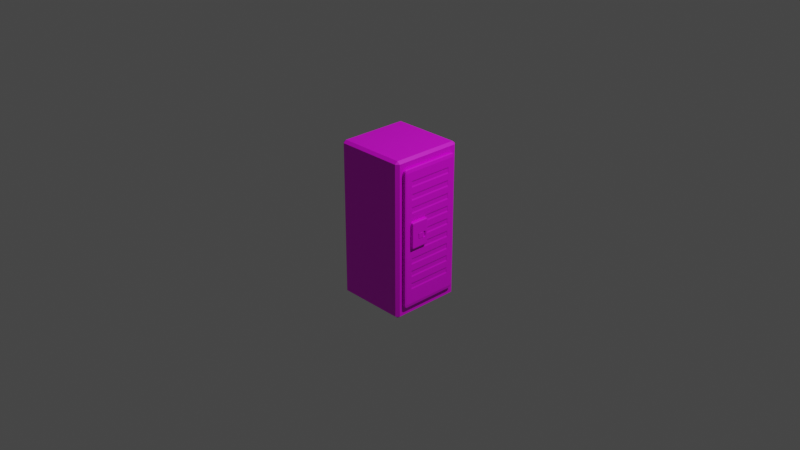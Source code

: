 # Source: toilet.blend  (saved by Blender 3.4.6; exported with 4.5.12 LTS)
import bpy
from mathutils import Matrix  # noqa: F401  (used for matrix-valued properties, if any)

bpy.ops.wm.read_factory_settings(use_empty=True)
scene = bpy.context.scene
scene.name = 'Scene'

# ---- collections
col_collection = bpy.data.collections.new('Collection'); scene.collection.children.link(col_collection)

# ---- images (referenced by path relative to the original .blend; pixels are not part of the script)
import os
ASSET_DIR = os.environ.get("B2B_ASSET_DIR", "")  # directory of the original .blend (textures are referenced by path, not embedded)
HERE = os.path.dirname(os.path.abspath(__file__))  # packed textures are extracted next to this script under _unpacked/

def load_image(name, relpath, width, height, colorspace="sRGB"):
    """Load a texture the original file referenced (path relative to the .blend, or extracted next to this script)."""
    p = next((c for c in (os.path.join(HERE, relpath), os.path.join(ASSET_DIR, relpath)) if relpath and os.path.exists(c)), "")
    if p:
        img = bpy.data.images.load(p, check_existing=True)
        img.name = name
    else:  # same state as the original file: an image datablock whose file is absent (Cycles renders it pink)
        img = bpy.data.images.new(name, width, height)
        img.source = "FILE"
        img.filepath = "//" + (relpath or name)
    img.colorspace_settings.name = colorspace
    return img
img_color_palette_png = load_image('color_palette.png', 'spatial-unity-starter-template-main/Assets/Space_hari/prehub/color_palette.png', 1024, 1024, 'sRGB')

# ---- materials (node trees are filled in below, after node groups)
mat_x = bpy.data.materials.new('マテリアル')
mat_x.use_transparent_shadow = False

# ---- material node trees
mat_x.use_nodes = True; mat_x.node_tree.nodes.clear()
_N = mat_x.node_tree.nodes; _L = mat_x.node_tree.links
n0 = _N.new('ShaderNodeBsdfPrincipled'); n0.name = 'プリンシプルBSDF'; n0.location = (10, 300)
n0.distribution = 'GGX'
n0.subsurface_method = 'RANDOM_WALK_SKIN'
n0.inputs[3].default_value = 1.45
n0.inputs[27].default_value = (0.0, 0.0, 0.0, 1.0)
n0.inputs[28].default_value = 1.0
n1 = _N.new('ShaderNodeOutputMaterial'); n1.name = 'マテリアル出力'; n1.location = (300, 300)
n2 = _N.new('ShaderNodeTexImage'); n2.name = '画像テクスチャ'; n2.location = (-280, 280)
n2.image = img_color_palette_png
_L.new(n0.outputs[0], n1.inputs[0])
_L.new(n2.outputs[0], n0.inputs[0])
n1.is_active_output = True

# ---- world
world_world = bpy.data.worlds.new('World'); scene.world = world_world
world_world.use_nodes = True; world_world.node_tree.nodes.clear()
_N = world_world.node_tree.nodes; _L = world_world.node_tree.links
n0 = _N.new('ShaderNodeOutputWorld'); n0.name = 'World Output'; n0.location = (300, 300)
n1 = _N.new('ShaderNodeBackground'); n1.name = 'Background'; n1.location = (10, 300)
n1.inputs[0].default_value = (0.05088, 0.05088, 0.05088, 1.0)
_L.new(n1.outputs[0], n0.inputs[0])
n0.is_active_output = True
world_world.color = (0.05088, 0.05088, 0.05088)
world_world.use_sun_shadow = False
world_world.sun_shadow_jitter_overblur = 0.0

# ---- cameras
cam_camera = bpy.data.cameras.new('Camera')
cam_camera.clip_end = 100.0
cam_camera.ortho_scale = 7.314

# ---- lights
light_light = bpy.data.lights.new('Light', 'POINT')
light_light.transmission_factor = 0.0
light_light.energy = 1000.0
light_light.shadow_soft_size = 0.1
light_light.shadow_maximum_resolution = 0.006
light_light.use_absolute_resolution = True

# ---- meshes
me_cube = bpy.data.meshes.new('Cube')
me_cube.from_pydata([(0.9204, 1.0, 0.9204), (0.9204, 0.9204, 0.95), (0.9204, 0.9204, -0.95), (0.9204, 1.0, -0.9204), (0.9204, -0.9204, 0.95), (0.9204, -1.0, 0.9204), (0.9204, -1.0, -0.9204), (0.9204, -0.9204, -0.95), (-0.9204, 1.0, 0.9204), (-1.0, 0.9204, 0.9204), (-0.9204, 0.9204, 0.95), (-1.0, 0.9204, -0.9204), (-0.9204, 1.0, -0.9204), (-0.9204, 0.9204, -0.95), (-1.0, -0.9204, 0.9204), (-0.9204, -1.0, 0.9204), (-0.9204, -0.9204, 0.95), (-0.9204, -0.9204, -0.95), (-0.9204, -1.0, -0.9204), (-1.0, -0.9204, -0.9204), (1.0, 0.9204, 0.9204), (1.0, 0.9204, -0.9204), (1.0, -0.9204, -0.9204), (1.0, -0.9204, 0.9204)], [], [(13, 2, 7, 17), (19, 14, 9, 11), (6, 5, 15, 18), (1, 10, 16, 4), (0, 1, 20), (2, 3, 21), (23, 4, 5), (22, 6, 7), (8, 9, 10), (11, 12, 13), (14, 15, 16), (17, 18, 19), (13, 17, 19, 11), (2, 13, 12, 3), (20, 21, 3, 0), (18, 15, 14, 19), (5, 6, 22, 23), (8, 12, 11, 9), (4, 16, 15, 5), (1, 4, 23, 20), (17, 7, 6, 18), (16, 10, 9, 14), (10, 1, 0, 8), (7, 2, 21, 22), (12, 8, 0, 3), (20, 23, 22, 21)])
_uv = me_cube.uv_layers.new(name='UVMap')
_uv.uv.foreach_set('vector', [0.211, 0.3643, 0.212, 0.3643, 0.212, 0.3654, 0.211, 0.3654, 0.2121, 0.362, 0.2132, 0.362, 0.2132, 0.3631, 0.2121, 0.3631, 0.2121, 0.3655, 0.2132, 0.3655, 0.2132, 0.3665, 0.2121, 0.3665, 0.2133, 0.3643, 0.2143, 0.3643, 0.2143, 0.3654, 0.2133, 0.3654, 0.2132, 0.3642, 0.2132, 0.3642, 0.2132, 0.3643, 0.212, 0.3643, 0.212, 0.3643, 0.2121, 0.3643, 0.2132, 0.3654, 0.2132, 0.3655, 0.2132, 0.3655, 0.2121, 0.3654, 0.212, 0.3654, 0.212, 0.3654, 0.2132, 0.3631, 0.2132, 0.3631, 0.2132, 0.3631, 0.2109, 0.3643, 0.211, 0.3643, 0.211, 0.3643, 0.2132, 0.362, 0.2132, 0.3619, 0.2132, 0.362, 0.211, 0.3654, 0.211, 0.3654, 0.2109, 0.3654, 0.211, 0.3643, 0.211, 0.3654, 0.2109, 0.3654, 0.2109, 0.3643, 0.212, 0.3643, 0.211, 0.3643, 0.211, 0.3643, 0.212, 0.3643, 0.2132, 0.3643, 0.2121, 0.3643, 0.2121, 0.3642, 0.2132, 0.3642, 0.2121, 0.3619, 0.2132, 0.3619, 0.2132, 0.362, 0.2121, 0.362, 0.2132, 0.3655, 0.2121, 0.3655, 0.2121, 0.3654, 0.2132, 0.3654, 0.2132, 0.3631, 0.2121, 0.3631, 0.2121, 0.3631, 0.2132, 0.3631, 0.2132, 0.3655, 0.2132, 0.3665, 0.2132, 0.3665, 0.2132, 0.3655, 0.2133, 0.3643, 0.2133, 0.3654, 0.2132, 0.3654, 0.2132, 0.3643, 0.211, 0.3654, 0.212, 0.3654, 0.212, 0.3654, 0.211, 0.3654, 0.2132, 0.362, 0.2132, 0.3631, 0.2132, 0.3631, 0.2132, 0.362, 0.2132, 0.3631, 0.2132, 0.3642, 0.2132, 0.3642, 0.2132, 0.3631, 0.212, 0.3654, 0.212, 0.3643, 0.2121, 0.3643, 0.2121, 0.3654, 0.2121, 0.3631, 0.2132, 0.3631, 0.2132, 0.3642, 0.2121, 0.3642, 0.2132, 0.3643, 0.2132, 0.3654, 0.2121, 0.3654, 0.2121, 0.3643])
me_cube.materials.append(mat_x)
me_cube.use_mirror_vertex_groups = False
me_cube.update()
me_x = bpy.data.meshes.new('立方体')
me_x.from_pydata([(0.2851, -0.8827, -0.8538), (-0.0164, -0.95, -0.8799), (0.1981, -0.9419, -0.878), (0.2851, -0.8255, -0.8791), (-0.0164, -0.8643, -0.9274), (0.1981, -0.8637, -0.9193), (0.2851, -0.8781, -0.8636), (-0.0164, -0.9385, -0.9036), (0.1981, -0.9324, -0.8978), (0.2851, -0.8597, -0.8739), (-0.0164, -0.9072, -0.921), (0.1981, -0.9045, -0.9133), (0.2851, -0.8255, 0.9086), (-0.0164, -0.8643, 0.9569), (0.1981, -0.8637, 0.9488), (0.2851, -0.8827, 0.8833), (-0.0164, -0.95, 0.9093), (0.1981, -0.9419, 0.9075), (0.2851, -0.8597, 0.9034), (-0.0164, -0.9072, 0.9505), (0.1981, -0.9045, 0.9427), (0.2851, -0.8781, 0.893), (-0.0164, -0.9385, 0.9331), (0.1981, -0.9324, 0.9273), (0.2851, 0.8255, -0.8791), (-0.0164, 0.8643, -0.9274), (0.1981, 0.8637, -0.9193), (0.2851, 0.8827, -0.8538), (-0.0164, 0.95, -0.8799), (0.1981, 0.9419, -0.878), (0.2851, 0.8597, -0.8739), (-0.0164, 0.9072, -0.921), (0.1981, 0.9045, -0.9133), (0.2851, 0.8781, -0.8636), (-0.0164, 0.9385, -0.9036), (0.1981, 0.9324, -0.8978), (0.2851, 0.8827, 0.8833), (-0.0164, 0.95, 0.9093), (0.1981, 0.9419, 0.9075), (0.2851, 0.8255, 0.9086), (-0.0164, 0.8643, 0.9569), (0.1981, 0.8637, 0.9488), (0.2851, 0.8781, 0.893), (-0.0164, 0.9385, 0.9331), (0.1981, 0.9324, 0.9273), (0.2851, 0.8597, 0.9034), (-0.0164, 0.9072, 0.9505), (0.1981, 0.9045, 0.9427), (-0.2565, -0.8627, -0.9049), (-0.1903, -0.8639, -0.9209), (-0.2565, -0.9275, -0.8747), (-0.1903, -0.9435, -0.8784), (-0.2565, -0.8998, -0.8994), (-0.1903, -0.905, -0.9148), (-0.2565, -0.9214, -0.8874), (-0.1903, -0.9336, -0.899), (-0.2565, -0.9275, 0.9042), (-0.1903, -0.9435, 0.9079), (-0.2565, -0.8627, 0.9343), (-0.1903, -0.8639, 0.9504), (-0.2565, -0.9214, 0.9169), (-0.1903, -0.9336, 0.9284), (-0.2565, -0.8998, 0.9288), (-0.1903, -0.905, 0.9442), (-0.2565, 0.9275, -0.8747), (-0.1903, 0.9435, -0.8784), (-0.2565, 0.8627, -0.9049), (-0.1903, 0.8639, -0.9209), (-0.2565, 0.9214, -0.8874), (-0.1903, 0.9336, -0.899), (-0.2565, 0.8998, -0.8994), (-0.1903, 0.905, -0.9148), (-0.2565, 0.8627, 0.9343), (-0.1903, 0.8639, 0.9504), (-0.2565, 0.9275, 0.9042), (-0.1903, 0.9435, 0.9079), (-0.2565, 0.8998, 0.9288), (-0.1903, 0.905, 0.9442), (-0.2565, 0.9214, 0.9169), (-0.1903, 0.9336, 0.9284), (0.2851, -0.7061, -0.8538), (0.2851, 0.7061, -0.8538), (0.2851, -0.7061, 0.8833), (0.2851, 0.7061, 0.8833), (0.2057, -0.688, 0.7277), (0.2057, 0.688, 0.7277), (0.2057, -0.688, 0.554), (0.2057, 0.688, 0.554), (0.2057, -0.688, 0.3803), (0.2057, 0.688, 0.3803), (0.2057, -0.688, 0.2066), (0.2057, 0.688, 0.2066), (0.2057, -0.688, 0.03287), (0.2057, 0.688, 0.03287), (0.2057, -0.688, -0.1408), (0.2057, 0.688, -0.1408), (0.2057, -0.688, -0.3146), (0.2057, 0.688, -0.3146), (0.2057, -0.688, -0.4883), (0.2057, 0.688, -0.4883), (0.2057, -0.688, -0.662), (0.2057, 0.688, -0.662), (0.2057, -0.688, 0.7783), (0.2057, 0.688, 0.7783), (0.2057, -0.688, 0.6046), (0.2057, 0.688, 0.6046), (0.2057, -0.688, 0.4309), (0.2057, 0.688, 0.4309), (0.2057, -0.688, 0.2571), (0.2057, 0.688, 0.2571), (0.2057, -0.688, 0.08344), (0.2057, 0.688, 0.08344), (0.2057, -0.688, -0.09027), (0.2057, 0.688, -0.09027), (0.2057, -0.688, -0.264), (0.2057, 0.688, -0.264), (0.2057, -0.688, -0.4377), (0.2057, 0.688, -0.4377), (0.2057, -0.688, -0.6114), (0.2057, 0.688, -0.6114), (0.2851, -0.7061, -0.767), (0.2851, 0.7061, -0.767), (0.2851, -0.7061, 0.7096), (0.2851, 0.7061, 0.7096), (0.2851, -0.7061, 0.5359), (0.2851, 0.7061, 0.5359), (0.2851, -0.7061, 0.3621), (0.2851, 0.7061, 0.3621), (0.2851, -0.7061, 0.1884), (0.2851, 0.7061, 0.1884), (0.2851, -0.7061, 0.01473), (0.2851, 0.7061, 0.01473), (0.2851, -0.7061, -0.159), (0.2851, 0.7061, -0.159), (0.2851, -0.7061, -0.3327), (0.2851, 0.7061, -0.3327), (0.2851, -0.7061, -0.5064), (0.2851, 0.7061, -0.5064), (0.2851, -0.7061, -0.6801), (0.2851, 0.7061, -0.6801), (0.2851, -0.7061, 0.7964), (0.2851, 0.7061, 0.7964), (0.2851, -0.7061, 0.6227), (0.2851, 0.7061, 0.6227), (0.2851, -0.7061, 0.449), (0.2851, 0.7061, 0.449), (0.2851, -0.7061, 0.2753), (0.2851, 0.7061, 0.2753), (0.2851, -0.7061, 0.1016), (0.2851, 0.7061, 0.1016), (0.2851, -0.7061, -0.07213), (0.2851, 0.7061, -0.07213), (0.2851, -0.7061, -0.2458), (0.2851, 0.7061, -0.2458), (0.2851, -0.7061, -0.4195), (0.2851, 0.7061, -0.4195), (0.2851, -0.7061, -0.5933), (0.2851, 0.7061, -0.5933)], [], [(39, 12, 18, 21, 15, 82, 83, 36, 42, 45), (59, 63, 19, 13), (63, 61, 22, 19), (57, 51, 1, 16), (79, 77, 46, 43), (75, 79, 43, 37), (71, 69, 34, 31), (49, 4, 10, 53), (49, 67, 25, 4), (65, 75, 37, 28), (51, 55, 7, 1), (61, 57, 16, 22), (69, 65, 28, 34), (77, 73, 40, 46), (48, 52, 54, 50, 56, 60, 62, 58, 72, 76, 78, 74, 64, 68, 70, 66), (30, 24, 26, 32), (32, 26, 25, 31), (33, 30, 32, 35), (35, 32, 31, 34), (27, 33, 35, 29), (29, 35, 34, 28), (39, 45, 47, 41), (41, 47, 46, 40), (45, 42, 44, 47), (47, 44, 43, 46), (42, 36, 38, 44), (44, 38, 37, 43), (3, 9, 11, 5), (5, 11, 10, 4), (9, 6, 8, 11), (11, 8, 7, 10), (6, 0, 2, 8), (8, 2, 1, 7), (18, 12, 14, 20), (20, 14, 13, 19), (21, 18, 20, 23), (23, 20, 19, 22), (15, 21, 23, 17), (17, 23, 22, 16), (24, 3, 5, 26), (26, 5, 4, 25), (0, 15, 17, 2), (2, 17, 16, 1), (12, 39, 41, 14), (14, 41, 40, 13), (36, 27, 29, 38), (38, 29, 28, 37), (73, 59, 13, 40), (66, 70, 71, 67), (70, 68, 69, 71), (68, 64, 65, 69), (76, 72, 73, 77), (78, 76, 77, 79), (74, 78, 79, 75), (52, 48, 49, 53), (55, 53, 10, 7), (54, 52, 53, 55), (50, 54, 55, 51), (58, 62, 63, 59), (62, 60, 61, 63), (60, 56, 57, 61), (48, 66, 67, 49), (51, 57, 56, 50), (59, 73, 72, 58), (75, 65, 64, 74), (67, 71, 31, 25), (30, 33, 27, 81, 80, 0, 6, 9, 3, 24), (123, 143, 125, 145, 127, 147, 129, 149, 131, 151, 133, 153, 135, 155, 137, 157, 139, 121, 81, 27, 36, 83, 141), (102, 84, 85, 103), (104, 86, 87, 105), (106, 88, 89, 107), (108, 90, 91, 109), (110, 92, 93, 111), (112, 94, 95, 113), (114, 96, 97, 115), (116, 98, 99, 117), (15, 0, 80, 120, 138, 156, 136, 154, 134, 152, 132, 150, 130, 148, 128, 146, 126, 144, 124, 142, 122, 140, 82), (118, 100, 101, 119), (120, 80, 81, 121), (138, 120, 121, 139), (136, 156, 157, 137), (134, 154, 155, 135), (132, 152, 153, 133), (130, 150, 151, 131), (128, 148, 149, 129), (126, 146, 147, 127), (124, 144, 145, 125), (122, 142, 143, 123), (82, 140, 141, 83), (85, 84, 122, 123), (87, 86, 124, 125), (89, 88, 126, 127), (91, 90, 128, 129), (93, 92, 130, 131), (95, 94, 132, 133), (97, 96, 134, 135), (99, 98, 136, 137), (101, 100, 138, 139), (84, 102, 140, 122), (103, 85, 123, 141), (86, 104, 142, 124), (105, 87, 125, 143), (88, 106, 144, 126), (107, 89, 127, 145), (90, 108, 146, 128), (109, 91, 129, 147), (92, 110, 148, 130), (111, 93, 131, 149), (94, 112, 150, 132), (113, 95, 133, 151), (96, 114, 152, 134), (115, 97, 135, 153), (98, 116, 154, 136), (117, 99, 137, 155), (100, 118, 156, 138), (119, 101, 139, 157), (118, 119, 157, 156), (116, 117, 155, 154), (114, 115, 153, 152), (112, 113, 151, 150), (110, 111, 149, 148), (108, 109, 147, 146), (106, 107, 145, 144), (104, 105, 143, 142), (102, 103, 141, 140)])
_uv = me_x.uv_layers.new(name='UVマップ')
_uv.uv.foreach_set('vector', [0.04839, 0.6473, 0.04839, 0.6479, 0.04838, 0.6479, 0.04838, 0.648, 0.04837, 0.648, 0.04837, 0.6479, 0.04837, 0.6473, 0.04837, 0.6472, 0.04838, 0.6472, 0.04838, 0.6473, 0.04913, 0.6479, 0.04913, 0.648, 0.04841, 0.648, 0.04841, 0.6479, 0.0484, 0.6487, 0.04839, 0.6487, 0.04838, 0.648, 0.0484, 0.648, 0.04837, 0.6487, 0.04771, 0.6487, 0.0477, 0.648, 0.04837, 0.648, 0.04839, 0.6465, 0.0484, 0.6465, 0.0484, 0.6472, 0.04838, 0.6472, 0.04837, 0.6465, 0.04838, 0.6465, 0.04838, 0.6472, 0.04837, 0.6472, 0.04694, 0.6473, 0.04694, 0.6472, 0.04766, 0.6472, 0.04766, 0.6473, 0.04694, 0.6479, 0.04766, 0.6479, 0.04766, 0.6479, 0.04694, 0.6479, 0.04694, 0.6479, 0.04694, 0.6473, 0.04766, 0.6473, 0.04766, 0.6479, 0.04771, 0.6465, 0.04837, 0.6465, 0.04837, 0.6472, 0.0477, 0.6472, 0.0477, 0.6487, 0.04767, 0.6487, 0.04767, 0.648, 0.0477, 0.648, 0.04838, 0.6487, 0.04837, 0.6487, 0.04837, 0.648, 0.04838, 0.648, 0.04767, 0.6465, 0.0477, 0.6465, 0.0477, 0.6472, 0.04767, 0.6472, 0.04913, 0.6472, 0.04913, 0.6473, 0.04841, 0.6473, 0.04841, 0.6472, 0.04768, 0.6458, 0.04769, 0.6458, 0.0477, 0.6458, 0.0477, 0.6458, 0.04837, 0.6458, 0.04838, 0.6458, 0.04839, 0.6458, 0.04839, 0.6458, 0.04839, 0.6465, 0.04839, 0.6465, 0.04838, 0.6465, 0.04837, 0.6465, 0.0477, 0.6465, 0.0477, 0.6465, 0.04769, 0.6465, 0.04768, 0.6465, 0.04769, 0.6473, 0.04769, 0.6473, 0.04767, 0.6473, 0.04767, 0.6473, 0.04767, 0.6473, 0.04767, 0.6473, 0.04766, 0.6473, 0.04766, 0.6473, 0.0477, 0.6472, 0.04769, 0.6473, 0.04768, 0.6473, 0.04769, 0.6472, 0.04767, 0.6472, 0.04767, 0.6473, 0.04766, 0.6473, 0.04766, 0.6472, 0.0477, 0.6472, 0.0477, 0.6472, 0.04769, 0.6472, 0.0477, 0.6472, 0.0477, 0.6472, 0.04768, 0.6472, 0.04767, 0.6472, 0.0477, 0.6472, 0.04839, 0.6473, 0.04838, 0.6473, 0.0484, 0.6473, 0.0484, 0.6473, 0.0484, 0.6473, 0.0484, 0.6472, 0.04841, 0.6472, 0.04841, 0.6473, 0.04838, 0.6473, 0.04838, 0.6472, 0.04839, 0.6472, 0.0484, 0.6473, 0.0484, 0.6472, 0.04839, 0.6472, 0.04838, 0.6472, 0.0484, 0.6472, 0.04838, 0.6472, 0.04837, 0.6472, 0.04837, 0.6472, 0.04838, 0.6472, 0.04838, 0.6472, 0.04837, 0.6472, 0.04837, 0.6472, 0.04838, 0.6472, 0.04769, 0.6479, 0.04769, 0.6479, 0.04767, 0.6479, 0.04767, 0.6479, 0.04767, 0.6479, 0.04767, 0.6479, 0.04766, 0.6479, 0.04766, 0.6479, 0.04769, 0.6479, 0.0477, 0.648, 0.04769, 0.648, 0.04768, 0.6479, 0.04767, 0.6479, 0.04767, 0.648, 0.04766, 0.648, 0.04766, 0.6479, 0.0477, 0.648, 0.0477, 0.648, 0.0477, 0.648, 0.04769, 0.648, 0.04768, 0.648, 0.0477, 0.648, 0.0477, 0.648, 0.04767, 0.648, 0.04838, 0.6479, 0.04839, 0.6479, 0.0484, 0.6479, 0.0484, 0.6479, 0.0484, 0.648, 0.0484, 0.6479, 0.04841, 0.6479, 0.04841, 0.648, 0.04838, 0.648, 0.04838, 0.6479, 0.0484, 0.6479, 0.04839, 0.648, 0.04839, 0.648, 0.0484, 0.648, 0.0484, 0.648, 0.04838, 0.648, 0.04837, 0.648, 0.04838, 0.648, 0.04838, 0.648, 0.04837, 0.648, 0.04837, 0.648, 0.04838, 0.648, 0.04838, 0.648, 0.04837, 0.648, 0.04769, 0.6473, 0.04769, 0.6479, 0.04767, 0.6479, 0.04767, 0.6473, 0.04767, 0.6473, 0.04767, 0.6479, 0.04766, 0.6479, 0.04766, 0.6473, 0.0477, 0.648, 0.04837, 0.648, 0.04837, 0.648, 0.04771, 0.648, 0.04771, 0.648, 0.04837, 0.648, 0.04837, 0.648, 0.0477, 0.648, 0.04839, 0.6479, 0.04839, 0.6473, 0.0484, 0.6473, 0.0484, 0.6479, 0.0484, 0.6479, 0.0484, 0.6473, 0.04841, 0.6473, 0.04841, 0.6479, 0.04837, 0.6472, 0.0477, 0.6472, 0.04771, 0.6472, 0.04837, 0.6472, 0.04837, 0.6472, 0.04771, 0.6472, 0.0477, 0.6472, 0.04837, 0.6472, 0.04913, 0.6473, 0.04913, 0.6479, 0.04841, 0.6479, 0.04841, 0.6473, 0.04768, 0.6465, 0.04769, 0.6465, 0.04768, 0.6465, 0.04767, 0.6465, 0.04769, 0.6465, 0.0477, 0.6465, 0.04769, 0.6465, 0.04768, 0.6465, 0.0477, 0.6465, 0.0477, 0.6465, 0.0477, 0.6465, 0.04769, 0.6465, 0.04839, 0.6465, 0.04839, 0.6465, 0.0484, 0.6465, 0.0484, 0.6465, 0.04838, 0.6465, 0.04839, 0.6465, 0.0484, 0.6465, 0.04838, 0.6465, 0.04837, 0.6465, 0.04838, 0.6465, 0.04838, 0.6465, 0.04837, 0.6465, 0.04769, 0.6458, 0.04768, 0.6458, 0.04767, 0.6458, 0.04768, 0.6458, 0.04694, 0.648, 0.04694, 0.6479, 0.04766, 0.6479, 0.04766, 0.648, 0.0477, 0.6458, 0.04769, 0.6458, 0.04768, 0.6458, 0.04769, 0.6458, 0.0477, 0.6458, 0.0477, 0.6458, 0.04769, 0.6458, 0.0477, 0.6458, 0.04839, 0.6458, 0.04839, 0.6458, 0.0484, 0.6458, 0.0484, 0.6458, 0.04839, 0.6458, 0.04838, 0.6458, 0.04838, 0.6458, 0.0484, 0.6458, 0.04838, 0.6458, 0.04837, 0.6458, 0.04837, 0.6458, 0.04838, 0.6458, 0.04768, 0.6458, 0.04768, 0.6465, 0.04767, 0.6465, 0.04767, 0.6458, 0.04771, 0.6458, 0.04837, 0.6458, 0.04837, 0.6458, 0.0477, 0.6458, 0.0484, 0.6458, 0.0484, 0.6465, 0.04839, 0.6465, 0.04839, 0.6458, 0.04837, 0.6465, 0.04771, 0.6465, 0.0477, 0.6465, 0.04837, 0.6465, 0.04694, 0.6473, 0.04694, 0.6473, 0.04766, 0.6473, 0.04766, 0.6473, 0.04769, 0.6473, 0.0477, 0.6472, 0.0477, 0.6472, 0.0477, 0.6473, 0.0477, 0.6479, 0.0477, 0.648, 0.0477, 0.648, 0.04769, 0.6479, 0.04769, 0.6479, 0.04769, 0.6473, 0.0483, 0.6473, 0.04827, 0.6473, 0.04824, 0.6473, 0.0482, 0.6473, 0.04817, 0.6473, 0.04814, 0.6473, 0.0481, 0.6473, 0.04807, 0.6473, 0.04804, 0.6473, 0.048, 0.6473, 0.04797, 0.6473, 0.04794, 0.6473, 0.0479, 0.6473, 0.04787, 0.6473, 0.04784, 0.6473, 0.0478, 0.6473, 0.04777, 0.6473, 0.04774, 0.6473, 0.0477, 0.6473, 0.0477, 0.6472, 0.04837, 0.6472, 0.04837, 0.6473, 0.04834, 0.6473, 0.04833, 0.6479, 0.04831, 0.6479, 0.04831, 0.6473, 0.04833, 0.6473, 0.04826, 0.6479, 0.04824, 0.6479, 0.04824, 0.6473, 0.04826, 0.6473, 0.0482, 0.6479, 0.04818, 0.6479, 0.04818, 0.6473, 0.0482, 0.6473, 0.04813, 0.6479, 0.04811, 0.6479, 0.04811, 0.6473, 0.04813, 0.6473, 0.04806, 0.6479, 0.04804, 0.6479, 0.04804, 0.6473, 0.04806, 0.6473, 0.048, 0.6479, 0.04798, 0.6479, 0.04798, 0.6473, 0.048, 0.6473, 0.04793, 0.6479, 0.04791, 0.6479, 0.04791, 0.6473, 0.04793, 0.6473, 0.04786, 0.6479, 0.04784, 0.6479, 0.04784, 0.6473, 0.04786, 0.6473, 0.04837, 0.648, 0.0477, 0.648, 0.0477, 0.6479, 0.04774, 0.6479, 0.04777, 0.6479, 0.0478, 0.6479, 0.04784, 0.6479, 0.04787, 0.6479, 0.0479, 0.6479, 0.04794, 0.6479, 0.04797, 0.6479, 0.048, 0.6479, 0.04804, 0.6479, 0.04807, 0.6479, 0.0481, 0.6479, 0.04814, 0.6479, 0.04817, 0.6479, 0.0482, 0.6479, 0.04824, 0.6479, 0.04827, 0.6479, 0.0483, 0.6479, 0.04834, 0.6479, 0.04837, 0.6479, 0.0478, 0.6479, 0.04778, 0.6479, 0.04778, 0.6473, 0.0478, 0.6473, 0.04774, 0.6479, 0.0477, 0.6479, 0.0477, 0.6473, 0.04774, 0.6473, 0.04777, 0.6479, 0.04774, 0.6479, 0.04774, 0.6473, 0.04777, 0.6473, 0.04784, 0.6479, 0.0478, 0.6479, 0.0478, 0.6473, 0.04784, 0.6473, 0.0479, 0.6479, 0.04787, 0.6479, 0.04787, 0.6473, 0.0479, 0.6473, 0.04797, 0.6479, 0.04794, 0.6479, 0.04794, 0.6473, 0.04797, 0.6473, 0.04804, 0.6479, 0.048, 0.6479, 0.048, 0.6473, 0.04804, 0.6473, 0.0481, 0.6479, 0.04807, 0.6479, 0.04807, 0.6473, 0.0481, 0.6473, 0.04817, 0.6479, 0.04814, 0.6479, 0.04814, 0.6473, 0.04817, 0.6473, 0.04824, 0.6479, 0.0482, 0.6479, 0.0482, 0.6473, 0.04824, 0.6473, 0.0483, 0.6479, 0.04827, 0.6479, 0.04827, 0.6473, 0.0483, 0.6473, 0.04837, 0.6479, 0.04834, 0.6479, 0.04834, 0.6473, 0.04837, 0.6473, 0.04831, 0.6473, 0.04831, 0.6479, 0.0483, 0.6479, 0.0483, 0.6473, 0.04824, 0.6473, 0.04824, 0.6479, 0.04824, 0.6479, 0.04824, 0.6473, 0.04818, 0.6473, 0.04818, 0.6479, 0.04817, 0.6479, 0.04817, 0.6473, 0.04811, 0.6473, 0.04811, 0.6479, 0.0481, 0.6479, 0.0481, 0.6473, 0.04804, 0.6473, 0.04804, 0.6479, 0.04804, 0.6479, 0.04804, 0.6473, 0.04798, 0.6473, 0.04798, 0.6479, 0.04797, 0.6479, 0.04797, 0.6473, 0.04791, 0.6473, 0.04791, 0.6479, 0.0479, 0.6479, 0.0479, 0.6473, 0.04784, 0.6473, 0.04784, 0.6479, 0.04784, 0.6479, 0.04784, 0.6473, 0.04778, 0.6473, 0.04778, 0.6479, 0.04777, 0.6479, 0.04777, 0.6473, 0.04831, 0.6479, 0.04833, 0.6479, 0.04834, 0.6479, 0.0483, 0.6479, 0.04833, 0.6473, 0.04831, 0.6473, 0.0483, 0.6473, 0.04834, 0.6473, 0.04824, 0.6479, 0.04826, 0.6479, 0.04827, 0.6479, 0.04824, 0.6479, 0.04826, 0.6473, 0.04824, 0.6473, 0.04824, 0.6473, 0.04827, 0.6473, 0.04818, 0.6479, 0.0482, 0.6479, 0.0482, 0.6479, 0.04817, 0.6479, 0.0482, 0.6473, 0.04818, 0.6473, 0.04817, 0.6473, 0.0482, 0.6473, 0.04811, 0.6479, 0.04813, 0.6479, 0.04814, 0.6479, 0.0481, 0.6479, 0.04813, 0.6473, 0.04811, 0.6473, 0.0481, 0.6473, 0.04814, 0.6473, 0.04804, 0.6479, 0.04806, 0.6479, 0.04807, 0.6479, 0.04804, 0.6479, 0.04806, 0.6473, 0.04804, 0.6473, 0.04804, 0.6473, 0.04807, 0.6473, 0.04798, 0.6479, 0.048, 0.6479, 0.048, 0.6479, 0.04797, 0.6479, 0.048, 0.6473, 0.04798, 0.6473, 0.04797, 0.6473, 0.048, 0.6473, 0.04791, 0.6479, 0.04793, 0.6479, 0.04794, 0.6479, 0.0479, 0.6479, 0.04793, 0.6473, 0.04791, 0.6473, 0.0479, 0.6473, 0.04794, 0.6473, 0.04784, 0.6479, 0.04786, 0.6479, 0.04787, 0.6479, 0.04784, 0.6479, 0.04786, 0.6473, 0.04784, 0.6473, 0.04784, 0.6473, 0.04787, 0.6473, 0.04778, 0.6479, 0.0478, 0.6479, 0.0478, 0.6479, 0.04777, 0.6479, 0.0478, 0.6473, 0.04778, 0.6473, 0.04777, 0.6473, 0.0478, 0.6473, 0.0478, 0.6479, 0.0478, 0.6473, 0.0478, 0.6473, 0.0478, 0.6479, 0.04786, 0.6479, 0.04786, 0.6473, 0.04787, 0.6473, 0.04787, 0.6479, 0.04793, 0.6479, 0.04793, 0.6473, 0.04794, 0.6473, 0.04794, 0.6479, 0.048, 0.6479, 0.048, 0.6473, 0.048, 0.6473, 0.048, 0.6479, 0.04806, 0.6479, 0.04806, 0.6473, 0.04807, 0.6473, 0.04807, 0.6479, 0.04813, 0.6479, 0.04813, 0.6473, 0.04814, 0.6473, 0.04814, 0.6479, 0.0482, 0.6479, 0.0482, 0.6473, 0.0482, 0.6473, 0.0482, 0.6479, 0.04826, 0.6479, 0.04826, 0.6473, 0.04827, 0.6473, 0.04827, 0.6479, 0.04833, 0.6479, 0.04833, 0.6473, 0.04834, 0.6473, 0.04834, 0.6479])
me_x.materials.append(mat_x)
me_x.update()
me_001 = bpy.data.meshes.new('立方体.001')
me_001.from_pydata([(-1.0, -0.9006, -1.0), (-1.0, -1.0, -0.9006), (-1.0, -0.9714, -0.9714), (-1.0, -1.0, 0.9006), (-1.0, -0.9006, 1.0), (-1.0, -0.9714, 0.9714), (-1.0, 1.0, -0.9006), (-1.0, 0.9006, -1.0), (-1.0, 0.9714, -0.9714), (-1.0, 0.9006, 1.0), (-1.0, 1.0, 0.9006), (-1.0, 0.9714, 0.9714), (1.0, -0.9172, -0.8845), (0.9172, -1.0, -0.9006), (0.9761, -0.9761, -0.896), (1.0, -0.8845, -0.9172), (0.9172, -0.9006, -1.0), (0.9761, -0.896, -0.9761), (1.0, -0.9078, -0.9078), (0.9172, -0.9714, -0.9714), (0.9761, -0.953, -0.953), (1.0, -0.8845, 0.9172), (0.9172, -0.9006, 1.0), (0.9761, -0.896, 0.9761), (1.0, -0.9172, 0.8845), (0.9172, -1.0, 0.9006), (0.9761, -0.9761, 0.896), (1.0, -0.9078, 0.9078), (0.9172, -0.9714, 0.9714), (0.9761, -0.953, 0.953), (1.0, 0.8845, -0.9172), (0.9172, 0.9006, -1.0), (0.9761, 0.896, -0.9761), (1.0, 0.9172, -0.8845), (0.9172, 1.0, -0.9006), (0.9761, 0.9761, -0.896), (1.0, 0.9078, -0.9078), (0.9172, 0.9714, -0.9714), (0.9761, 0.953, -0.953), (1.0, 0.9172, 0.8845), (0.9172, 1.0, 0.9006), (0.9761, 0.9761, 0.896), (1.0, 0.8845, 0.9172), (0.9172, 0.9006, 1.0), (0.9761, 0.896, 0.9761), (1.0, 0.9078, 0.9078), (0.9172, 0.9714, 0.9714), (0.9761, 0.953, 0.953), (1.0, 0.2948, -0.9172), (1.0, -0.2948, -0.9172), (1.0, -0.9172, -0.4592), (1.0, -0.9172, 0.1304), (1.0, -0.2948, 0.9172), (1.0, 0.2948, 0.9172), (1.0, 0.9172, 0.1304), (1.0, 0.9172, -0.4592), (1.0, -0.2406, 0.0262), (1.0, -0.1896, 0.07183), (1.0, -0.2871, 0.08599), (1.0, -0.2259, 0.05867), (1.0, 0.6668, 0.07183), (1.0, 0.7179, 0.0262), (1.0, 0.7631, 0.09406), (1.0, 0.7031, 0.05867), (1.0, -0.1896, -0.3734), (1.0, -0.2406, -0.3277), (1.0, -0.2871, -0.4148), (1.0, -0.2259, -0.3602), (1.0, 0.7179, -0.3277), (1.0, 0.6668, -0.3734), (1.0, 0.7631, -0.4228), (1.0, 0.7031, -0.3602), (0.8791, -0.1896, 0.07183), (0.8791, -0.2406, 0.0262), (0.8791, -0.2259, 0.05867), (0.8791, 0.7179, 0.0262), (0.8791, 0.6668, 0.07183), (0.8791, 0.7031, 0.05867), (0.8791, -0.2406, -0.3277), (0.8791, -0.1896, -0.3734), (0.8791, -0.2259, -0.3602), (0.8791, 0.6668, -0.3734), (0.8791, 0.7179, -0.3277), (0.8791, 0.7031, -0.3602), (0.8488, -0.1507, -0.3471), (0.8442, -0.173, -0.3246), (0.8456, -0.1666, -0.3406), (0.8442, -0.173, 0.03507), (0.8488, -0.1507, 0.05754), (0.8456, -0.1666, 0.05106), (0.9696, 0.4354, -0.3246), (0.9648, 0.4123, -0.3471), (0.9682, 0.4288, -0.3406), (0.9648, 0.4123, 0.05754), (0.9696, 0.4354, 0.03507), (0.9682, 0.4288, 0.05106), (1.024, -0.1686, -0.3225), (1.013, -0.1791, -0.3246), (1.024, -0.1548, -0.3363), (1.013, -0.1566, -0.3471), (1.024, -0.1646, -0.3323), (1.013, -0.1726, -0.3406), (1.024, -0.1548, 0.04671), (1.013, -0.1566, 0.05754), (1.024, -0.1686, 0.03296), (1.013, -0.1791, 0.03507), (1.024, -0.1646, 0.04274), (1.013, -0.1726, 0.05106), (1.024, 0.4171, -0.3363), (1.013, 0.418, -0.3471), (1.024, 0.431, -0.3225), (1.013, 0.4406, -0.3246), (1.024, 0.427, -0.3323), (1.013, 0.4341, -0.3406), (1.024, 0.431, 0.03295), (1.013, 0.4406, 0.03507), (1.024, 0.4171, 0.04671), (1.013, 0.418, 0.05754), (1.024, 0.427, 0.04272), (1.013, 0.4341, 0.05106)], [], [(7, 31, 16, 0), (28, 5, 3, 25), (0, 2, 1, 3, 5, 4, 9, 11, 10, 6, 8, 7), (11, 46, 40, 10), (37, 8, 6, 34), (6, 10, 40, 34), (9, 43, 46, 11), (22, 4, 5, 28), (13, 25, 3, 1), (43, 9, 4, 22), (31, 7, 8, 37), (0, 16, 19, 2), (36, 30, 32, 38), (38, 32, 31, 37), (33, 36, 38, 35), (35, 38, 37, 34), (42, 45, 47, 44), (44, 47, 46, 43), (45, 39, 41, 47), (47, 41, 40, 46), (15, 18, 20, 17), (17, 20, 19, 16), (18, 12, 14, 20), (20, 14, 13, 19), (27, 21, 23, 29), (29, 23, 22, 28), (24, 27, 29, 26), (26, 29, 28, 25), (30, 48, 49, 15, 17, 32), (32, 17, 16, 31), (12, 50, 51, 24, 26, 14), (14, 26, 25, 13), (21, 52, 53, 42, 44, 23), (23, 44, 43, 22), (39, 54, 55, 33, 35, 41), (41, 35, 34, 40), (2, 19, 13, 1), (108, 112, 110, 114, 118, 116, 102, 106, 104, 96, 100, 98), (91, 109, 99, 84), (107, 89, 87, 105), (84, 86, 85, 87, 89, 88, 93, 95, 94, 90, 92, 91), (95, 119, 115, 94), (56, 65, 78, 73), (68, 61, 75, 82), (64, 69, 81, 79), (42, 53, 52, 21, 27, 24, 39, 45), (36, 33, 12, 18, 15, 49, 48, 30), (51, 58, 57, 60, 62, 54, 39, 24), (55, 70, 69, 64, 66, 50, 12, 33), (78, 80, 79, 81, 83, 82, 75, 77, 76, 72, 74, 73), (68, 70, 55, 54, 62, 61), (60, 57, 72, 76), (56, 59, 58), (59, 57, 58), (60, 63, 62), (63, 61, 62), (64, 67, 66), (67, 65, 66), (68, 71, 70), (71, 69, 70), (60, 76, 77, 63), (63, 77, 75, 61), (81, 69, 71, 83), (83, 71, 68, 82), (78, 65, 67, 80), (80, 67, 64, 79), (56, 73, 74, 59), (59, 74, 72, 57), (50, 66, 65, 56, 58, 51), (113, 92, 90, 111), (90, 94, 115, 111), (93, 117, 119, 95), (103, 88, 89, 107), (97, 105, 87, 85), (117, 93, 88, 103), (109, 91, 92, 113), (84, 99, 101, 86), (112, 108, 109, 113), (110, 112, 113, 111), (116, 118, 119, 117), (118, 114, 115, 119), (98, 100, 101, 99), (100, 96, 97, 101), (106, 102, 103, 107), (104, 106, 107, 105), (108, 98, 99, 109), (96, 104, 105, 97), (102, 116, 117, 103), (114, 110, 111, 115), (86, 101, 97, 85)])
_uv = me_001.uv_layers.new(name='UVマップ')
_uv.uv.foreach_set('vector', [0.2242, 0.8682, 0.2257, 0.8682, 0.2257, 0.8695, 0.2242, 0.8695, 0.2273, 0.8697, 0.2273, 0.8711, 0.2272, 0.8711, 0.2272, 0.8697, 0.2257, 0.8652, 0.2258, 0.8651, 0.2258, 0.8651, 0.2272, 0.8651, 0.2272, 0.8651, 0.2273, 0.8652, 0.2273, 0.8665, 0.2272, 0.8666, 0.2272, 0.8666, 0.2258, 0.8666, 0.2258, 0.8666, 0.2257, 0.8665, 0.2273, 0.8666, 0.2273, 0.868, 0.2272, 0.868, 0.2272, 0.8666, 0.2257, 0.868, 0.2257, 0.8666, 0.2258, 0.8666, 0.2258, 0.868, 0.2258, 0.8666, 0.2272, 0.8666, 0.2272, 0.868, 0.2258, 0.868, 0.2288, 0.8682, 0.2273, 0.8682, 0.2273, 0.8681, 0.2288, 0.8681, 0.2273, 0.8695, 0.2288, 0.8695, 0.2288, 0.8696, 0.2273, 0.8696, 0.2258, 0.8697, 0.2272, 0.8697, 0.2272, 0.8711, 0.2258, 0.8711, 0.2273, 0.8682, 0.2288, 0.8682, 0.2288, 0.8695, 0.2273, 0.8695, 0.2257, 0.8682, 0.2242, 0.8682, 0.2242, 0.8681, 0.2257, 0.8681, 0.2242, 0.8695, 0.2257, 0.8695, 0.2257, 0.8696, 0.2242, 0.8696, 0.2258, 0.8682, 0.2258, 0.8682, 0.2257, 0.8682, 0.2258, 0.8681, 0.2257, 0.8681, 0.2257, 0.8682, 0.2257, 0.8682, 0.2257, 0.8681, 0.2258, 0.8682, 0.2258, 0.8682, 0.2258, 0.8681, 0.2258, 0.8681, 0.2258, 0.8681, 0.2258, 0.8681, 0.2257, 0.868, 0.2258, 0.868, 0.2272, 0.8682, 0.2272, 0.8682, 0.2272, 0.8681, 0.2273, 0.8682, 0.2273, 0.8682, 0.2273, 0.8681, 0.2273, 0.8681, 0.2273, 0.8682, 0.2272, 0.8682, 0.2272, 0.8682, 0.2272, 0.8681, 0.2272, 0.8681, 0.2272, 0.8681, 0.2272, 0.8681, 0.2272, 0.868, 0.2273, 0.868, 0.2258, 0.8695, 0.2258, 0.8696, 0.2258, 0.8696, 0.2257, 0.8696, 0.2257, 0.8696, 0.2257, 0.8696, 0.2257, 0.8696, 0.2257, 0.8695, 0.2258, 0.8696, 0.2258, 0.8696, 0.2258, 0.8696, 0.2258, 0.8696, 0.2258, 0.8696, 0.2258, 0.8696, 0.2258, 0.8697, 0.2257, 0.8697, 0.2272, 0.8696, 0.2272, 0.8695, 0.2273, 0.8696, 0.2272, 0.8696, 0.2273, 0.8696, 0.2273, 0.8696, 0.2273, 0.8695, 0.2273, 0.8696, 0.2272, 0.8696, 0.2272, 0.8696, 0.2272, 0.8696, 0.2272, 0.8696, 0.2272, 0.8696, 0.2272, 0.8696, 0.2273, 0.8697, 0.2272, 0.8697, 0.2258, 0.8682, 0.2258, 0.8686, 0.2258, 0.8691, 0.2258, 0.8695, 0.2257, 0.8695, 0.2257, 0.8682, 0.2257, 0.8682, 0.2257, 0.8695, 0.2257, 0.8695, 0.2257, 0.8682, 0.2258, 0.8696, 0.2263, 0.8696, 0.2267, 0.8696, 0.2272, 0.8696, 0.2272, 0.8696, 0.2258, 0.8696, 0.2258, 0.8696, 0.2272, 0.8696, 0.2272, 0.8697, 0.2258, 0.8697, 0.2272, 0.8695, 0.2272, 0.8691, 0.2272, 0.8686, 0.2272, 0.8682, 0.2273, 0.8682, 0.2273, 0.8695, 0.2273, 0.8695, 0.2273, 0.8682, 0.2273, 0.8682, 0.2273, 0.8695, 0.2272, 0.8682, 0.2267, 0.8682, 0.2263, 0.8682, 0.2258, 0.8682, 0.2258, 0.8681, 0.2272, 0.8681, 0.2272, 0.8681, 0.2258, 0.8681, 0.2258, 0.868, 0.2272, 0.868, 0.2257, 0.8711, 0.2257, 0.8697, 0.2258, 0.8697, 0.2258, 0.8711, 0.6169, 0.6534, 0.6169, 0.6534, 0.6169, 0.6534, 0.6176, 0.6534, 0.6176, 0.6534, 0.6176, 0.6534, 0.6176, 0.6541, 0.6176, 0.6541, 0.6176, 0.6541, 0.6169, 0.6541, 0.6169, 0.6541, 0.6169, 0.6541, 0.6162, 0.6534, 0.6168, 0.6534, 0.6169, 0.6541, 0.6162, 0.6541, 0.6176, 0.6541, 0.6176, 0.6548, 0.6176, 0.6548, 0.6176, 0.6541, 0.6169, 0.6519, 0.6169, 0.6519, 0.6169, 0.6519, 0.6176, 0.6519, 0.6176, 0.6519, 0.6176, 0.6519, 0.6176, 0.6526, 0.6176, 0.6526, 0.6176, 0.6526, 0.6169, 0.6526, 0.6169, 0.6526, 0.6169, 0.6526, 0.6176, 0.6526, 0.6176, 0.6532, 0.6176, 0.6532, 0.6176, 0.6526, 0.2267, 0.8691, 0.2263, 0.8691, 0.2263, 0.8691, 0.2267, 0.8691, 0.2263, 0.8686, 0.2267, 0.8686, 0.2267, 0.8686, 0.2263, 0.8686, 0.2263, 0.8691, 0.2263, 0.8687, 0.2263, 0.8687, 0.2263, 0.8691, 0.2272, 0.8682, 0.2272, 0.8686, 0.2272, 0.8691, 0.2272, 0.8695, 0.2272, 0.8696, 0.2272, 0.8696, 0.2272, 0.8682, 0.2272, 0.8682, 0.2258, 0.8682, 0.2258, 0.8682, 0.2258, 0.8696, 0.2258, 0.8696, 0.2258, 0.8695, 0.2258, 0.8691, 0.2258, 0.8686, 0.2258, 0.8682, 0.2267, 0.8696, 0.2267, 0.8691, 0.2267, 0.8691, 0.2267, 0.8687, 0.2267, 0.8685, 0.2267, 0.8682, 0.2272, 0.8682, 0.2272, 0.8696, 0.2263, 0.8682, 0.2263, 0.8685, 0.2263, 0.8687, 0.2263, 0.8691, 0.2263, 0.8691, 0.2263, 0.8696, 0.2258, 0.8696, 0.2258, 0.8682, 0.2263, 0.8691, 0.2263, 0.8691, 0.2263, 0.8691, 0.2263, 0.8687, 0.2263, 0.8686, 0.2263, 0.8686, 0.2267, 0.8686, 0.2267, 0.8686, 0.2267, 0.8687, 0.2267, 0.8691, 0.2267, 0.8691, 0.2267, 0.8691, 0.2263, 0.8686, 0.2263, 0.8685, 0.2263, 0.8682, 0.2267, 0.8682, 0.2267, 0.8685, 0.2267, 0.8686, 0.2267, 0.8687, 0.2267, 0.8691, 0.2267, 0.8691, 0.2267, 0.8687, 0.2267, 0.8691, 0.2267, 0.8691, 0.2267, 0.8691, 0.2267, 0.8691, 0.2267, 0.8691, 0.2267, 0.8691, 0.2267, 0.8687, 0.2267, 0.8686, 0.2267, 0.8685, 0.2267, 0.8686, 0.2267, 0.8686, 0.2267, 0.8685, 0.2263, 0.8691, 0.2263, 0.8691, 0.2263, 0.8691, 0.2263, 0.8691, 0.2263, 0.8691, 0.2263, 0.8691, 0.2263, 0.8686, 0.2263, 0.8686, 0.2263, 0.8685, 0.2263, 0.8686, 0.2263, 0.8686, 0.2263, 0.8685, 0.2267, 0.8687, 0.2267, 0.8687, 0.2267, 0.8686, 0.2267, 0.8686, 0.2267, 0.8686, 0.2267, 0.8686, 0.2267, 0.8686, 0.2267, 0.8686, 0.2263, 0.8687, 0.2263, 0.8687, 0.2263, 0.8686, 0.2263, 0.8686, 0.2263, 0.8686, 0.2263, 0.8686, 0.2263, 0.8686, 0.2263, 0.8686, 0.2263, 0.8691, 0.2263, 0.8691, 0.2263, 0.8691, 0.2263, 0.8691, 0.2263, 0.8691, 0.2263, 0.8691, 0.2263, 0.8691, 0.2263, 0.8691, 0.2267, 0.8691, 0.2267, 0.8691, 0.2267, 0.8691, 0.2267, 0.8691, 0.2267, 0.8691, 0.2267, 0.8691, 0.2267, 0.8691, 0.2267, 0.8691, 0.2263, 0.8696, 0.2263, 0.8691, 0.2263, 0.8691, 0.2267, 0.8691, 0.2267, 0.8691, 0.2267, 0.8696, 0.6169, 0.6532, 0.6169, 0.6526, 0.6169, 0.6526, 0.6169, 0.6532, 0.6169, 0.6526, 0.6176, 0.6526, 0.6176, 0.6532, 0.6169, 0.6532, 0.6184, 0.6534, 0.6178, 0.6534, 0.6178, 0.6534, 0.6184, 0.6534, 0.6177, 0.6541, 0.6184, 0.6541, 0.6184, 0.6541, 0.6177, 0.6541, 0.6169, 0.6541, 0.6176, 0.6541, 0.6176, 0.6548, 0.6169, 0.6548, 0.6178, 0.6534, 0.6184, 0.6534, 0.6184, 0.6541, 0.6177, 0.6541, 0.6168, 0.6534, 0.6162, 0.6534, 0.6162, 0.6534, 0.6167, 0.6534, 0.6162, 0.6541, 0.6169, 0.6541, 0.6169, 0.6541, 0.6162, 0.6541, 0.6169, 0.6534, 0.6169, 0.6534, 0.6169, 0.6534, 0.6169, 0.6534, 0.6169, 0.6534, 0.6169, 0.6534, 0.6169, 0.6534, 0.6169, 0.6534, 0.6176, 0.6534, 0.6176, 0.6534, 0.6176, 0.6534, 0.6176, 0.6534, 0.6176, 0.6534, 0.6176, 0.6534, 0.6176, 0.6534, 0.6176, 0.6534, 0.6169, 0.6541, 0.6169, 0.6541, 0.6169, 0.6541, 0.6169, 0.6541, 0.6169, 0.6541, 0.6169, 0.6541, 0.6169, 0.6541, 0.6169, 0.6541, 0.6176, 0.6541, 0.6176, 0.6541, 0.6176, 0.6541, 0.6176, 0.6541, 0.6176, 0.6541, 0.6176, 0.6541, 0.6176, 0.6541, 0.6176, 0.6541, 0.6169, 0.6534, 0.6169, 0.6541, 0.6169, 0.6541, 0.6168, 0.6534, 0.6169, 0.6541, 0.6176, 0.6541, 0.6176, 0.6541, 0.6169, 0.6541, 0.6176, 0.6541, 0.6176, 0.6534, 0.6178, 0.6534, 0.6177, 0.6541, 0.6176, 0.6534, 0.6169, 0.6534, 0.6169, 0.6532, 0.6176, 0.6532, 0.6169, 0.6548, 0.6169, 0.6541, 0.6169, 0.6541, 0.6169, 0.6548])
me_001.materials.append(mat_x)
me_001.update()
me_x_1 = bpy.data.meshes.new('平面')
me_x_1.from_pydata([], [], [])
_uv = me_x_1.uv_layers.new(name='UVマップ')
_uv.uv.foreach_set('vector', [])
me_x_1.update()

# ---- objects
ob_cube = bpy.data.objects.new('Cube', me_cube)
ob_light = bpy.data.objects.new('Light', light_light)
ob_camera = bpy.data.objects.new('Camera', cam_camera)
ob_x = bpy.data.objects.new('立方体', me_x)
ob_001 = bpy.data.objects.new('立方体.001', me_001)
ob_x_1 = bpy.data.objects.new('平面', me_x_1)

# ---- transforms, parenting, visibility, modifiers, constraints
ob_cube.location = (0.0, 0.0, 0.0)
ob_cube.scale = (0.4, 0.4, 0.9)
ob_cube.lock_rotations_4d = False
ob_cube.empty_display_type = 'ARROWS'
ob_cube.lineart.crease_threshold = 0.0
ob_light.location = (4.076, 1.005, 5.904)
ob_light.rotation_euler = (0.6503, 0.05522, 1.866)
ob_light.lock_rotations_4d = False
ob_light.empty_display_type = 'ARROWS'
ob_light.color = (0.0, 0.0, 0.0, 0.0)
ob_light.lineart.crease_threshold = 0.0
ob_camera.location = (7.359, -6.926, 4.958)
ob_camera.rotation_euler = (1.109, 0.0, 0.8149)
ob_camera.lock_rotations_4d = False
ob_camera.empty_display_type = 'ARROWS'
ob_camera.color = (0.0, 0.0, 0.0, 0.0)
ob_camera.display_type = 'WIRE'
ob_camera.lineart.crease_threshold = 0.0
ob_x.location = (0.4218, 0.0, 0.0)
ob_x.scale = (0.06521, 0.35, 0.8)
ob_001.location = (0.3702, -0.1607, 0.05938)
ob_001.scale = (0.1, 0.1, 0.1409)
ob_x_1.location = (0.5281, -0.1281, 0.03216)
ob_x_1.rotation_euler = (-0.0, 1.571, 0.0)
ob_x_1.scale = (0.03736, 0.03213, 0.08129)

# ---- collection membership
col_collection.objects.link(ob_cube)
col_collection.objects.link(ob_light)
col_collection.objects.link(ob_camera)
col_collection.objects.link(ob_x)
col_collection.objects.link(ob_001)
col_collection.objects.link(ob_x_1)

# ---- scene / render settings (as saved in the file)
scene.camera = ob_camera
scene.frame_start = 1; scene.frame_end = 250; scene.frame_set(1)
scene.render.engine = 'BLENDER_EEVEE_NEXT'
scene.cycles.sampling_pattern = 'TABULATED_SOBOL'
scene.cycles.use_light_tree = False
scene.view_settings.view_transform = 'Filmic'
bpy.context.view_layer.update()
